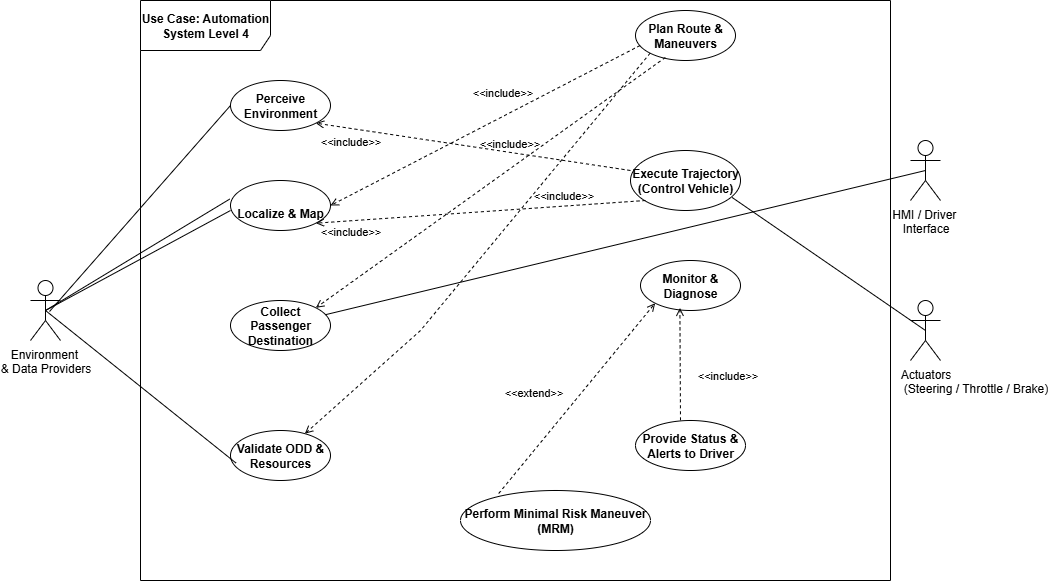

The diagram above was exported from draw.io. Its source (the exported page's mxGraphModel, read from the mxfile embedded in the PNG):
<mxGraphModel dx="1500" dy="692" grid="0" gridSize="10" guides="1" tooltips="1" connect="1" arrows="1" fold="1" page="1" pageScale="1" pageWidth="850" pageHeight="1100" math="0" shadow="0">
  <root>
    <mxCell id="0" />
    <mxCell id="1" parent="0" />
    <mxCell id="Vl0viLZXJdUBkAAwxTDj-1" value="&lt;b&gt;Use Case: Automation System Level 4&lt;/b&gt;" style="shape=umlFrame;whiteSpace=wrap;html=1;pointerEvents=0;width=130;height=50;" vertex="1" parent="1">
      <mxGeometry x="170" y="60" width="750" height="580" as="geometry" />
    </mxCell>
    <mxCell id="Vl0viLZXJdUBkAAwxTDj-3" value="&lt;b&gt;Collect Passenger Destination&lt;/b&gt;" style="shape=ellipse;html=1;dashed=0;whiteSpace=wrap;perimeter=ellipsePerimeter;" vertex="1" parent="1">
      <mxGeometry x="260" y="360" width="100" height="50" as="geometry" />
    </mxCell>
    <mxCell id="Vl0viLZXJdUBkAAwxTDj-4" value="&lt;b&gt;Validate ODD &amp;amp; Resources&lt;/b&gt;" style="shape=ellipse;html=1;dashed=0;whiteSpace=wrap;perimeter=ellipsePerimeter;" vertex="1" parent="1">
      <mxGeometry x="260" y="490" width="100" height="50" as="geometry" />
    </mxCell>
    <mxCell id="Vl0viLZXJdUBkAAwxTDj-6" value="&lt;b&gt;&lt;br&gt;Localize &amp;amp; Map&lt;br&gt;&lt;/b&gt;" style="shape=ellipse;html=1;dashed=0;whiteSpace=wrap;perimeter=ellipsePerimeter;" vertex="1" parent="1">
      <mxGeometry x="260" y="240" width="100" height="50" as="geometry" />
    </mxCell>
    <mxCell id="Vl0viLZXJdUBkAAwxTDj-7" value="&lt;b&gt;Perceive Environment&lt;/b&gt;" style="shape=ellipse;html=1;dashed=0;whiteSpace=wrap;perimeter=ellipsePerimeter;" vertex="1" parent="1">
      <mxGeometry x="260" y="140" width="100" height="50" as="geometry" />
    </mxCell>
    <mxCell id="Vl0viLZXJdUBkAAwxTDj-8" value="&lt;b&gt;Plan Route &amp;amp; Maneuvers&lt;/b&gt;" style="shape=ellipse;html=1;dashed=0;whiteSpace=wrap;perimeter=ellipsePerimeter;" vertex="1" parent="1">
      <mxGeometry x="665" y="70" width="100" height="50" as="geometry" />
    </mxCell>
    <mxCell id="Vl0viLZXJdUBkAAwxTDj-9" value="&lt;b&gt;Execute Trajectory (Control Vehicle)&lt;/b&gt;" style="shape=ellipse;html=1;dashed=0;whiteSpace=wrap;perimeter=ellipsePerimeter;" vertex="1" parent="1">
      <mxGeometry x="660" y="210" width="110" height="60" as="geometry" />
    </mxCell>
    <mxCell id="Vl0viLZXJdUBkAAwxTDj-10" value="&lt;b&gt;Monitor &amp;amp; Diagnose&lt;/b&gt;" style="shape=ellipse;html=1;dashed=0;whiteSpace=wrap;perimeter=ellipsePerimeter;" vertex="1" parent="1">
      <mxGeometry x="670" y="320" width="100" height="50" as="geometry" />
    </mxCell>
    <mxCell id="Vl0viLZXJdUBkAAwxTDj-11" value="&lt;strong data-end=&quot;1245&quot; data-start=&quot;1208&quot;&gt;Provide Status &amp;amp; Alerts to Driver&lt;/strong&gt;" style="shape=ellipse;html=1;dashed=0;whiteSpace=wrap;perimeter=ellipsePerimeter;" vertex="1" parent="1">
      <mxGeometry x="665" y="480" width="110" height="50" as="geometry" />
    </mxCell>
    <mxCell id="Vl0viLZXJdUBkAAwxTDj-12" value="&lt;b&gt;Perform Minimal Risk Maneuver (MRM)&lt;/b&gt;" style="shape=ellipse;html=1;dashed=0;whiteSpace=wrap;perimeter=ellipsePerimeter;" vertex="1" parent="1">
      <mxGeometry x="490" y="550" width="190" height="60" as="geometry" />
    </mxCell>
    <mxCell id="Vl0viLZXJdUBkAAwxTDj-14" value="Environment&amp;nbsp;&lt;div&gt;&amp;amp; Data Providers&lt;/div&gt;" style="shape=umlActor;verticalLabelPosition=bottom;verticalAlign=top;html=1;outlineConnect=0;" vertex="1" parent="1">
      <mxGeometry x="60" y="340" width="30" height="60" as="geometry" />
    </mxCell>
    <mxCell id="Vl0viLZXJdUBkAAwxTDj-16" value="HMI / Driver&amp;nbsp;&lt;div&gt;Interface&lt;/div&gt;" style="shape=umlActor;verticalLabelPosition=bottom;verticalAlign=top;html=1;outlineConnect=0;" vertex="1" parent="1">
      <mxGeometry x="940" y="200" width="30" height="60" as="geometry" />
    </mxCell>
    <mxCell id="Vl0viLZXJdUBkAAwxTDj-17" value="Actuators&lt;div&gt;&amp;nbsp; &amp;nbsp; &amp;nbsp; &amp;nbsp; &amp;nbsp; &amp;nbsp; &amp;nbsp; &amp;nbsp; &amp;nbsp; &amp;nbsp; &amp;nbsp; &amp;nbsp; &amp;nbsp; &amp;nbsp; &amp;nbsp; (Steering / Throttle / Brake)&lt;/div&gt;" style="shape=umlActor;verticalLabelPosition=bottom;verticalAlign=top;html=1;outlineConnect=0;" vertex="1" parent="1">
      <mxGeometry x="940" y="360" width="30" height="60" as="geometry" />
    </mxCell>
    <mxCell id="Vl0viLZXJdUBkAAwxTDj-32" value="&amp;lt;&amp;lt;include&amp;gt;&amp;gt;" style="endArrow=open;html=1;rounded=0;align=center;verticalAlign=bottom;dashed=1;endFill=0;labelBackgroundColor=none;entryX=1;entryY=0;entryDx=0;entryDy=0;exitX=0.298;exitY=0.94;exitDx=0;exitDy=0;exitPerimeter=0;" edge="1" parent="1" source="Vl0viLZXJdUBkAAwxTDj-8" target="Vl0viLZXJdUBkAAwxTDj-3">
      <mxGeometry x="-0.1528" y="-14" relative="1" as="geometry">
        <mxPoint x="410" y="390" as="sourcePoint" />
        <mxPoint x="570" y="390" as="targetPoint" />
        <mxPoint as="offset" />
      </mxGeometry>
    </mxCell>
    <mxCell id="Vl0viLZXJdUBkAAwxTDj-35" value="&amp;lt;&amp;lt;include&amp;gt;&amp;gt;" style="endArrow=open;html=1;rounded=0;align=center;verticalAlign=bottom;dashed=1;endFill=0;labelBackgroundColor=none;exitX=0;exitY=1;exitDx=0;exitDy=0;" edge="1" parent="1" source="Vl0viLZXJdUBkAAwxTDj-8" target="Vl0viLZXJdUBkAAwxTDj-4">
      <mxGeometry x="-0.332" y="29" relative="1" as="geometry">
        <mxPoint x="805" y="400" as="sourcePoint" />
        <mxPoint x="470" y="646" as="targetPoint" />
        <mxPoint x="1" as="offset" />
        <Array as="points">
          <mxPoint x="450" y="390" />
        </Array>
      </mxGeometry>
    </mxCell>
    <mxCell id="Vl0viLZXJdUBkAAwxTDj-36" value="&amp;lt;&amp;lt;include&amp;gt;&amp;gt;" style="endArrow=open;html=1;rounded=0;align=center;verticalAlign=bottom;dashed=1;endFill=0;labelBackgroundColor=none;entryX=1;entryY=0.5;entryDx=0;entryDy=0;exitX=0.046;exitY=0.7;exitDx=0;exitDy=0;exitPerimeter=0;" edge="1" parent="1" source="Vl0viLZXJdUBkAAwxTDj-8" target="Vl0viLZXJdUBkAAwxTDj-6">
      <mxGeometry x="-0.1528" y="-14" relative="1" as="geometry">
        <mxPoint x="650" y="140" as="sourcePoint" />
        <mxPoint x="315" y="386" as="targetPoint" />
        <mxPoint as="offset" />
      </mxGeometry>
    </mxCell>
    <mxCell id="Vl0viLZXJdUBkAAwxTDj-37" value="&amp;lt;&amp;lt;include&amp;gt;&amp;gt;" style="endArrow=open;html=1;rounded=0;align=center;verticalAlign=bottom;dashed=1;endFill=0;labelBackgroundColor=none;entryX=1;entryY=1;entryDx=0;entryDy=0;exitX=0.298;exitY=0.94;exitDx=0;exitDy=0;exitPerimeter=0;" edge="1" parent="1" target="Vl0viLZXJdUBkAAwxTDj-6">
      <mxGeometry x="0.798" y="20" relative="1" as="geometry">
        <mxPoint x="675" y="260" as="sourcePoint" />
        <mxPoint x="340" y="506" as="targetPoint" />
        <mxPoint as="offset" />
      </mxGeometry>
    </mxCell>
    <mxCell id="Vl0viLZXJdUBkAAwxTDj-38" value="&amp;lt;&amp;lt;include&amp;gt;&amp;gt;" style="endArrow=open;html=1;rounded=0;align=center;verticalAlign=bottom;dashed=1;endFill=0;labelBackgroundColor=none;entryX=1;entryY=1;entryDx=0;entryDy=0;exitX=0.298;exitY=0.94;exitDx=0;exitDy=0;exitPerimeter=0;" edge="1" parent="1" target="Vl0viLZXJdUBkAAwxTDj-7">
      <mxGeometry x="0.7591" y="22" relative="1" as="geometry">
        <mxPoint x="660" y="230" as="sourcePoint" />
        <mxPoint x="325" y="476" as="targetPoint" />
        <mxPoint as="offset" />
      </mxGeometry>
    </mxCell>
    <mxCell id="Vl0viLZXJdUBkAAwxTDj-39" value="&amp;lt;&amp;lt;include&amp;gt;&amp;gt;" style="endArrow=open;html=1;rounded=0;align=center;verticalAlign=bottom;dashed=1;endFill=0;labelBackgroundColor=none;entryX=0.394;entryY=0.948;entryDx=0;entryDy=0;exitX=0.409;exitY=-0.004;exitDx=0;exitDy=0;exitPerimeter=0;entryPerimeter=0;" edge="1" parent="1" source="Vl0viLZXJdUBkAAwxTDj-11" target="Vl0viLZXJdUBkAAwxTDj-10">
      <mxGeometry x="-0.3538" y="-47" relative="1" as="geometry">
        <mxPoint x="915" y="440" as="sourcePoint" />
        <mxPoint x="580" y="686" as="targetPoint" />
        <mxPoint as="offset" />
      </mxGeometry>
    </mxCell>
    <mxCell id="Vl0viLZXJdUBkAAwxTDj-40" value="&amp;lt;&amp;lt;extend&amp;gt;&amp;gt;" style="endArrow=open;html=1;rounded=0;align=center;verticalAlign=bottom;dashed=1;endFill=0;labelBackgroundColor=none;entryX=0;entryY=1;entryDx=0;entryDy=0;exitX=0.201;exitY=0.05;exitDx=0;exitDy=0;exitPerimeter=0;" edge="1" parent="1" source="Vl0viLZXJdUBkAAwxTDj-12" target="Vl0viLZXJdUBkAAwxTDj-10">
      <mxGeometry x="-0.2491" y="32" relative="1" as="geometry">
        <mxPoint x="865" y="480" as="sourcePoint" />
        <mxPoint x="530" y="726" as="targetPoint" />
        <mxPoint as="offset" />
      </mxGeometry>
    </mxCell>
    <mxCell id="Vl0viLZXJdUBkAAwxTDj-41" value="" style="endArrow=none;html=1;rounded=0;entryX=0;entryY=0.5;entryDx=0;entryDy=0;" edge="1" parent="1" target="Vl0viLZXJdUBkAAwxTDj-7">
      <mxGeometry width="50" height="50" relative="1" as="geometry">
        <mxPoint x="79" y="371" as="sourcePoint" />
        <mxPoint x="120" y="90" as="targetPoint" />
      </mxGeometry>
    </mxCell>
    <mxCell id="Vl0viLZXJdUBkAAwxTDj-42" value="" style="endArrow=none;html=1;rounded=0;entryX=-0.008;entryY=0.372;entryDx=0;entryDy=0;entryPerimeter=0;exitX=0.5;exitY=0.5;exitDx=0;exitDy=0;exitPerimeter=0;" edge="1" parent="1" source="Vl0viLZXJdUBkAAwxTDj-14" target="Vl0viLZXJdUBkAAwxTDj-6">
      <mxGeometry width="50" height="50" relative="1" as="geometry">
        <mxPoint x="75" y="260" as="sourcePoint" />
        <mxPoint x="130" y="220" as="targetPoint" />
      </mxGeometry>
    </mxCell>
    <mxCell id="Vl0viLZXJdUBkAAwxTDj-43" value="" style="endArrow=none;html=1;rounded=0;exitX=0.5;exitY=0.5;exitDx=0;exitDy=0;exitPerimeter=0;" edge="1" parent="1" source="Vl0viLZXJdUBkAAwxTDj-14">
      <mxGeometry width="50" height="50" relative="1" as="geometry">
        <mxPoint x="210" y="320" as="sourcePoint" />
        <mxPoint x="260" y="270" as="targetPoint" />
      </mxGeometry>
    </mxCell>
    <mxCell id="Vl0viLZXJdUBkAAwxTDj-44" value="" style="endArrow=none;html=1;rounded=0;entryX=0.056;entryY=0.652;entryDx=0;entryDy=0;entryPerimeter=0;exitX=0.5;exitY=0.5;exitDx=0;exitDy=0;exitPerimeter=0;" edge="1" parent="1" source="Vl0viLZXJdUBkAAwxTDj-14" target="Vl0viLZXJdUBkAAwxTDj-4">
      <mxGeometry width="50" height="50" relative="1" as="geometry">
        <mxPoint x="75" y="530" as="sourcePoint" />
        <mxPoint x="120" y="480" as="targetPoint" />
      </mxGeometry>
    </mxCell>
    <mxCell id="Vl0viLZXJdUBkAAwxTDj-45" value="" style="endArrow=none;html=1;rounded=0;exitX=0.5;exitY=0.5;exitDx=0;exitDy=0;exitPerimeter=0;entryX=0.924;entryY=0.783;entryDx=0;entryDy=0;entryPerimeter=0;" edge="1" parent="1" source="Vl0viLZXJdUBkAAwxTDj-17" target="Vl0viLZXJdUBkAAwxTDj-9">
      <mxGeometry width="50" height="50" relative="1" as="geometry">
        <mxPoint x="710" y="300" as="sourcePoint" />
        <mxPoint x="760" y="250" as="targetPoint" />
      </mxGeometry>
    </mxCell>
    <mxCell id="Vl0viLZXJdUBkAAwxTDj-46" value="" style="endArrow=none;html=1;rounded=0;entryX=0.5;entryY=0.5;entryDx=0;entryDy=0;entryPerimeter=0;" edge="1" parent="1" source="Vl0viLZXJdUBkAAwxTDj-3" target="Vl0viLZXJdUBkAAwxTDj-16">
      <mxGeometry width="50" height="50" relative="1" as="geometry">
        <mxPoint x="360" y="410" as="sourcePoint" />
        <mxPoint x="410" y="360" as="targetPoint" />
      </mxGeometry>
    </mxCell>
  </root>
</mxGraphModel>